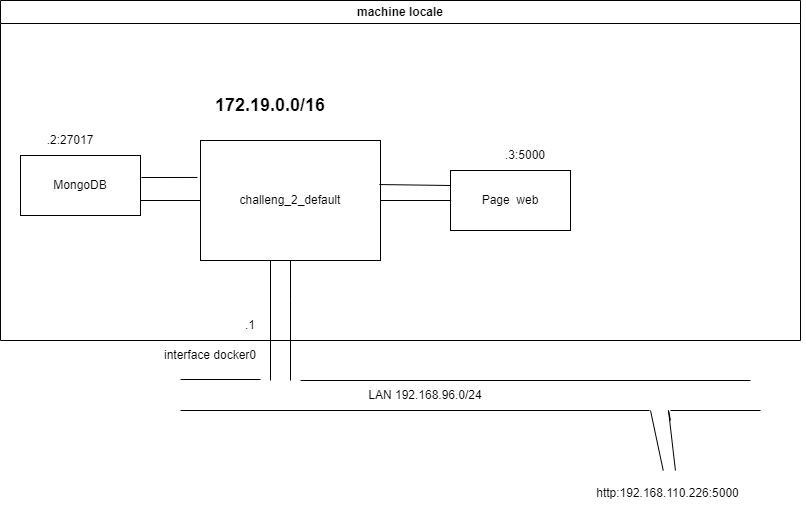

The diagram above was exported from draw.io. Its source (the exported page's mxGraphModel, read from the mxfile embedded in the PNG):
<mxGraphModel dx="1929" dy="425" grid="1" gridSize="10" guides="1" tooltips="1" connect="1" arrows="1" fold="1" page="1" pageScale="1" pageWidth="827" pageHeight="1169" math="0" shadow="0">
  <root>
    <mxCell id="0" />
    <mxCell id="1" parent="0" />
    <mxCell id="ZWHM6CyVMjpsxh_ZRD_X-9" value="machine locale" style="swimlane;whiteSpace=wrap;html=1;" parent="1" vertex="1">
      <mxGeometry x="-60" y="40" width="800" height="340" as="geometry" />
    </mxCell>
    <mxCell id="ZWHM6CyVMjpsxh_ZRD_X-19" value="challeng_2_default" style="rounded=0;whiteSpace=wrap;html=1;" parent="ZWHM6CyVMjpsxh_ZRD_X-9" vertex="1">
      <mxGeometry x="200" y="140" width="180" height="120" as="geometry" />
    </mxCell>
    <mxCell id="ZWHM6CyVMjpsxh_ZRD_X-20" value="Page&amp;nbsp; web" style="rounded=0;whiteSpace=wrap;html=1;" parent="ZWHM6CyVMjpsxh_ZRD_X-9" vertex="1">
      <mxGeometry x="450" y="170" width="120" height="60" as="geometry" />
    </mxCell>
    <mxCell id="ZWHM6CyVMjpsxh_ZRD_X-32" value=".1" style="text;html=1;strokeColor=none;fillColor=none;align=center;verticalAlign=middle;whiteSpace=wrap;rounded=0;" parent="ZWHM6CyVMjpsxh_ZRD_X-9" vertex="1">
      <mxGeometry x="220" y="310" width="60" height="30" as="geometry" />
    </mxCell>
    <mxCell id="ZWHM6CyVMjpsxh_ZRD_X-33" value="&lt;b&gt;&lt;font style=&quot;font-size: 18px;&quot;&gt;172.19.0.0/16&lt;/font&gt;&lt;/b&gt;" style="text;html=1;strokeColor=none;fillColor=none;align=center;verticalAlign=middle;whiteSpace=wrap;rounded=0;" parent="ZWHM6CyVMjpsxh_ZRD_X-9" vertex="1">
      <mxGeometry x="220" y="90" width="100" height="30" as="geometry" />
    </mxCell>
    <mxCell id="ZWHM6CyVMjpsxh_ZRD_X-34" value=":5000" style="text;html=1;strokeColor=none;fillColor=none;align=center;verticalAlign=middle;whiteSpace=wrap;rounded=0;" parent="ZWHM6CyVMjpsxh_ZRD_X-9" vertex="1">
      <mxGeometry x="500" y="140" width="60" height="30" as="geometry" />
    </mxCell>
    <mxCell id="ZWHM6CyVMjpsxh_ZRD_X-43" value=".3" style="text;html=1;strokeColor=none;fillColor=none;align=center;verticalAlign=middle;whiteSpace=wrap;rounded=0;" parent="ZWHM6CyVMjpsxh_ZRD_X-9" vertex="1">
      <mxGeometry x="480" y="140" width="60" height="30" as="geometry" />
    </mxCell>
    <mxCell id="pRFV72ju0lPkuy1TKLql-1" value="" style="endArrow=none;html=1;rounded=0;exitX=0.994;exitY=0.367;exitDx=0;exitDy=0;exitPerimeter=0;entryX=0;entryY=0.25;entryDx=0;entryDy=0;" parent="ZWHM6CyVMjpsxh_ZRD_X-9" source="ZWHM6CyVMjpsxh_ZRD_X-19" target="ZWHM6CyVMjpsxh_ZRD_X-20" edge="1">
      <mxGeometry width="50" height="50" relative="1" as="geometry">
        <mxPoint x="390" y="190" as="sourcePoint" />
        <mxPoint x="440" y="180" as="targetPoint" />
      </mxGeometry>
    </mxCell>
    <mxCell id="pRFV72ju0lPkuy1TKLql-3" value="" style="endArrow=none;html=1;rounded=0;" parent="ZWHM6CyVMjpsxh_ZRD_X-9" source="ZWHM6CyVMjpsxh_ZRD_X-19" edge="1">
      <mxGeometry width="50" height="50" relative="1" as="geometry">
        <mxPoint x="440" y="210" as="sourcePoint" />
        <mxPoint x="450.71067811865476" y="200" as="targetPoint" />
      </mxGeometry>
    </mxCell>
    <mxCell id="pRFV72ju0lPkuy1TKLql-4" value="MongoDB" style="rounded=0;whiteSpace=wrap;html=1;" parent="ZWHM6CyVMjpsxh_ZRD_X-9" vertex="1">
      <mxGeometry x="20" y="155" width="120" height="60" as="geometry" />
    </mxCell>
    <mxCell id="pRFV72ju0lPkuy1TKLql-6" value="" style="endArrow=none;html=1;rounded=0;exitX=1.008;exitY=0.367;exitDx=0;exitDy=0;exitPerimeter=0;entryX=-0.017;entryY=0.308;entryDx=0;entryDy=0;entryPerimeter=0;" parent="ZWHM6CyVMjpsxh_ZRD_X-9" source="pRFV72ju0lPkuy1TKLql-4" target="ZWHM6CyVMjpsxh_ZRD_X-19" edge="1">
      <mxGeometry width="50" height="50" relative="1" as="geometry">
        <mxPoint x="150" y="210" as="sourcePoint" />
        <mxPoint x="200" y="160" as="targetPoint" />
      </mxGeometry>
    </mxCell>
    <mxCell id="pRFV72ju0lPkuy1TKLql-7" value="" style="endArrow=none;html=1;rounded=0;entryX=0;entryY=0.5;entryDx=0;entryDy=0;exitX=1;exitY=0.75;exitDx=0;exitDy=0;" parent="ZWHM6CyVMjpsxh_ZRD_X-9" source="pRFV72ju0lPkuy1TKLql-4" target="ZWHM6CyVMjpsxh_ZRD_X-19" edge="1">
      <mxGeometry width="50" height="50" relative="1" as="geometry">
        <mxPoint x="140" y="250" as="sourcePoint" />
        <mxPoint x="190" y="200" as="targetPoint" />
      </mxGeometry>
    </mxCell>
    <mxCell id="pRFV72ju0lPkuy1TKLql-9" value=".2:27017" style="text;html=1;strokeColor=none;fillColor=none;align=center;verticalAlign=middle;whiteSpace=wrap;rounded=0;" parent="ZWHM6CyVMjpsxh_ZRD_X-9" vertex="1">
      <mxGeometry x="40" y="125" width="60" height="30" as="geometry" />
    </mxCell>
    <mxCell id="ZWHM6CyVMjpsxh_ZRD_X-22" value="" style="endArrow=none;html=1;rounded=0;" parent="1" edge="1">
      <mxGeometry width="50" height="50" relative="1" as="geometry">
        <mxPoint x="230" y="380" as="sourcePoint" />
        <mxPoint x="230" y="340" as="targetPoint" />
        <Array as="points">
          <mxPoint x="230" y="340" />
          <mxPoint x="230" y="300" />
        </Array>
      </mxGeometry>
    </mxCell>
    <mxCell id="ZWHM6CyVMjpsxh_ZRD_X-30" value="http:192.168.110.226:5000" style="text;html=1;strokeColor=none;fillColor=none;align=center;verticalAlign=middle;whiteSpace=wrap;rounded=0;" parent="1" vertex="1">
      <mxGeometry x="470" y="510" width="275" height="45" as="geometry" />
    </mxCell>
    <mxCell id="ZWHM6CyVMjpsxh_ZRD_X-35" value="" style="endArrow=none;html=1;rounded=0;" parent="1" edge="1">
      <mxGeometry width="50" height="50" relative="1" as="geometry">
        <mxPoint x="240" y="420" as="sourcePoint" />
        <mxPoint x="690" y="420" as="targetPoint" />
      </mxGeometry>
    </mxCell>
    <mxCell id="ZWHM6CyVMjpsxh_ZRD_X-36" value="" style="endArrow=none;html=1;rounded=0;" parent="1" edge="1">
      <mxGeometry width="50" height="50" relative="1" as="geometry">
        <mxPoint x="120" y="450" as="sourcePoint" />
        <mxPoint x="589" y="450" as="targetPoint" />
      </mxGeometry>
    </mxCell>
    <mxCell id="ZWHM6CyVMjpsxh_ZRD_X-37" value="LAN 192.168.96.0/24" style="text;html=1;strokeColor=none;fillColor=none;align=center;verticalAlign=middle;whiteSpace=wrap;rounded=0;" parent="1" vertex="1">
      <mxGeometry x="300" y="420" width="130" height="30" as="geometry" />
    </mxCell>
    <mxCell id="ZWHM6CyVMjpsxh_ZRD_X-38" value="" style="endArrow=none;html=1;rounded=0;" parent="1" edge="1">
      <mxGeometry width="50" height="50" relative="1" as="geometry">
        <mxPoint x="210" y="420" as="sourcePoint" />
        <mxPoint x="210" y="300" as="targetPoint" />
      </mxGeometry>
    </mxCell>
    <mxCell id="ZWHM6CyVMjpsxh_ZRD_X-39" value="" style="endArrow=none;html=1;rounded=0;" parent="1" edge="1">
      <mxGeometry width="50" height="50" relative="1" as="geometry">
        <mxPoint x="230" y="420" as="sourcePoint" />
        <mxPoint x="230" y="380" as="targetPoint" />
      </mxGeometry>
    </mxCell>
    <mxCell id="ZWHM6CyVMjpsxh_ZRD_X-41" value="" style="endArrow=none;html=1;rounded=0;" parent="1" edge="1">
      <mxGeometry width="50" height="50" relative="1" as="geometry">
        <mxPoint x="120" y="419" as="sourcePoint" />
        <mxPoint x="200" y="419" as="targetPoint" />
      </mxGeometry>
    </mxCell>
    <mxCell id="ZWHM6CyVMjpsxh_ZRD_X-45" value="" style="endArrow=none;html=1;rounded=0;" parent="1" source="ZWHM6CyVMjpsxh_ZRD_X-30" edge="1">
      <mxGeometry width="50" height="50" relative="1" as="geometry">
        <mxPoint x="620" y="520" as="sourcePoint" />
        <mxPoint x="590" y="450" as="targetPoint" />
      </mxGeometry>
    </mxCell>
    <mxCell id="ZWHM6CyVMjpsxh_ZRD_X-46" value="" style="endArrow=none;html=1;rounded=0;exitX=0.527;exitY=0;exitDx=0;exitDy=0;exitPerimeter=0;" parent="1" source="ZWHM6CyVMjpsxh_ZRD_X-30" edge="1">
      <mxGeometry width="50" height="50" relative="1" as="geometry">
        <mxPoint x="620" y="510" as="sourcePoint" />
        <mxPoint x="610" y="460" as="targetPoint" />
        <Array as="points">
          <mxPoint x="608" y="450" />
        </Array>
      </mxGeometry>
    </mxCell>
    <mxCell id="ZWHM6CyVMjpsxh_ZRD_X-47" value="" style="endArrow=none;html=1;rounded=0;" parent="1" edge="1">
      <mxGeometry width="50" height="50" relative="1" as="geometry">
        <mxPoint x="610" y="450" as="sourcePoint" />
        <mxPoint x="700" y="450" as="targetPoint" />
      </mxGeometry>
    </mxCell>
    <mxCell id="ZWHM6CyVMjpsxh_ZRD_X-49" value="interface docker0" style="text;html=1;strokeColor=none;fillColor=none;align=center;verticalAlign=middle;whiteSpace=wrap;rounded=0;" parent="1" vertex="1">
      <mxGeometry x="100" y="380" width="100" height="30" as="geometry" />
    </mxCell>
  </root>
</mxGraphModel>